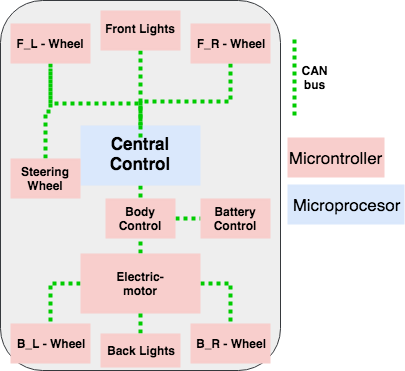

The diagram above was exported from draw.io. Its source (the exported page's mxGraphModel, read from the mxfile embedded in the PNG):
<mxGraphModel dx="790" dy="427" grid="1" gridSize="10" guides="1" tooltips="1" connect="1" arrows="1" fold="1" page="1" pageScale="1" pageWidth="826" pageHeight="1169" background="#ffffff" math="0" shadow="0">
  <root>
    <mxCell id="0" />
    <mxCell id="1" parent="0" />
    <mxCell id="16" value="" style="whiteSpace=wrap;html=1;fontSize=12;fillColor=#eeeeee;strokeColor=#36393d;rounded=1;glass=0;shadow=0;comic=0;" parent="1" vertex="1">
      <mxGeometry x="40" y="42" width="280" height="370" as="geometry" />
    </mxCell>
    <mxCell id="27" style="edgeStyle=orthogonalEdgeStyle;rounded=0;html=1;exitX=1;exitY=0.5;entryX=0.5;entryY=0;dashed=1;dashPattern=1 1;endArrow=none;endFill=0;jettySize=auto;orthogonalLoop=1;strokeColor=#00CC00;strokeWidth=4;fontSize=17;" parent="1" source="2" target="15" edge="1">
      <mxGeometry relative="1" as="geometry" />
    </mxCell>
    <mxCell id="28" style="edgeStyle=orthogonalEdgeStyle;rounded=0;html=1;exitX=0;exitY=0.5;entryX=0.5;entryY=0;dashed=1;dashPattern=1 1;endArrow=none;endFill=0;jettySize=auto;orthogonalLoop=1;strokeColor=#00CC00;strokeWidth=4;fontSize=17;" parent="1" source="2" target="14" edge="1">
      <mxGeometry relative="1" as="geometry" />
    </mxCell>
    <mxCell id="31" style="edgeStyle=orthogonalEdgeStyle;rounded=0;html=1;exitX=0.5;exitY=0;entryX=0.5;entryY=1;dashed=1;dashPattern=1 1;endArrow=none;endFill=0;jettySize=auto;orthogonalLoop=1;strokeColor=#00CC00;strokeWidth=4;fontSize=17;" parent="1" source="2" target="29" edge="1">
      <mxGeometry relative="1" as="geometry" />
    </mxCell>
    <mxCell id="2" value="" style="shape=ext;double=1;whiteSpace=wrap;html=1;fillColor=#f8cecc;strokeColor=none;" parent="1" vertex="1">
      <mxGeometry x="120" y="295" width="120" height="60" as="geometry" />
    </mxCell>
    <mxCell id="3" value="Electric-motor" style="text;html=1;strokeColor=none;fillColor=none;align=center;verticalAlign=middle;whiteSpace=wrap;fontStyle=1" parent="1" vertex="1">
      <mxGeometry x="140" y="315" width="80" height="20" as="geometry" />
    </mxCell>
    <mxCell id="23" style="edgeStyle=orthogonalEdgeStyle;rounded=0;html=1;exitX=0.5;exitY=0;dashed=1;dashPattern=1 1;endArrow=none;endFill=0;jettySize=auto;orthogonalLoop=1;strokeColor=#00CC00;strokeWidth=4;fontSize=17;" parent="1" source="4" edge="1">
      <mxGeometry relative="1" as="geometry">
        <mxPoint x="90" y="110" as="targetPoint" />
        <Array as="points">
          <mxPoint x="180" y="145" />
          <mxPoint x="90" y="145" />
        </Array>
      </mxGeometry>
    </mxCell>
    <mxCell id="30" style="edgeStyle=orthogonalEdgeStyle;rounded=0;html=1;exitX=0.5;exitY=1;entryX=0.5;entryY=0;dashed=1;dashPattern=1 1;endArrow=none;endFill=0;jettySize=auto;orthogonalLoop=1;strokeColor=#00CC00;strokeWidth=4;fontSize=17;" parent="1" source="4" target="29" edge="1">
      <mxGeometry relative="1" as="geometry" />
    </mxCell>
    <mxCell id="4" value="" style="whiteSpace=wrap;html=1;fillColor=#dae8fc;strokeColor=none;" parent="1" vertex="1">
      <mxGeometry x="120" y="167" width="120" height="60" as="geometry" />
    </mxCell>
    <mxCell id="5" value="Central Control" style="text;html=1;strokeColor=none;fillColor=none;align=center;verticalAlign=middle;whiteSpace=wrap;fontSize=17;fontStyle=1" parent="1" vertex="1">
      <mxGeometry x="140" y="185" width="80" height="20" as="geometry" />
    </mxCell>
    <mxCell id="21" style="edgeStyle=orthogonalEdgeStyle;rounded=0;html=1;exitX=0.5;exitY=1;entryX=0.5;entryY=0;dashed=1;dashPattern=1 1;endArrow=none;endFill=0;jettySize=auto;orthogonalLoop=1;strokeColor=#00CC00;strokeWidth=4;fontSize=17;" parent="1" source="7" target="4" edge="1">
      <mxGeometry relative="1" as="geometry" />
    </mxCell>
    <mxCell id="7" value="" style="shape=ext;double=1;whiteSpace=wrap;html=1;fillColor=#f8cecc;strokeColor=none;" parent="1" vertex="1">
      <mxGeometry x="140" y="52" width="80" height="40" as="geometry" />
    </mxCell>
    <mxCell id="8" value="Front Lights" style="text;html=1;strokeColor=none;fillColor=none;align=center;verticalAlign=middle;whiteSpace=wrap;fontStyle=1" parent="1" vertex="1">
      <mxGeometry x="140" y="60" width="80" height="20" as="geometry" />
    </mxCell>
    <mxCell id="26" style="edgeStyle=orthogonalEdgeStyle;rounded=0;html=1;exitX=0.5;exitY=0;entryX=0.5;entryY=1;dashed=1;dashPattern=1 1;endArrow=none;endFill=0;jettySize=auto;orthogonalLoop=1;strokeColor=#00CC00;strokeWidth=4;fontSize=17;" parent="1" source="9" target="2" edge="1">
      <mxGeometry relative="1" as="geometry" />
    </mxCell>
    <mxCell id="9" value="" style="shape=ext;double=1;whiteSpace=wrap;html=1;fillColor=#f8cecc;strokeColor=none;" parent="1" vertex="1">
      <mxGeometry x="140" y="375" width="80" height="34" as="geometry" />
    </mxCell>
    <mxCell id="22" style="edgeStyle=orthogonalEdgeStyle;rounded=0;html=1;exitX=0.5;exitY=1;entryX=0.5;entryY=0;dashed=1;dashPattern=1 1;endArrow=none;endFill=0;jettySize=auto;orthogonalLoop=1;strokeColor=#00CC00;strokeWidth=4;fontSize=17;" parent="1" source="11" target="20" edge="1">
      <mxGeometry relative="1" as="geometry" />
    </mxCell>
    <mxCell id="11" value="F_L - Wheel" style="shape=ext;double=1;whiteSpace=wrap;html=1;fillColor=#f8cecc;strokeColor=none;fontStyle=1" parent="1" vertex="1">
      <mxGeometry x="50" y="65" width="80" height="40" as="geometry" />
    </mxCell>
    <mxCell id="24" style="edgeStyle=orthogonalEdgeStyle;rounded=0;html=1;exitX=0.5;exitY=1;dashed=1;dashPattern=1 1;endArrow=none;endFill=0;jettySize=auto;orthogonalLoop=1;strokeColor=#00CC00;strokeWidth=4;fontSize=17;" parent="1" source="13" edge="1">
      <mxGeometry relative="1" as="geometry">
        <mxPoint x="180" y="180" as="targetPoint" />
      </mxGeometry>
    </mxCell>
    <mxCell id="13" value="F_R&lt;span&gt;&amp;nbsp;- Wheel&lt;/span&gt;" style="shape=ext;double=1;whiteSpace=wrap;html=1;fillColor=#f8cecc;strokeColor=none;fontStyle=1" parent="1" vertex="1">
      <mxGeometry x="230" y="65" width="80" height="40" as="geometry" />
    </mxCell>
    <mxCell id="14" value="B_L - Wheel" style="shape=ext;double=1;whiteSpace=wrap;html=1;fillColor=#f8cecc;strokeColor=none;fontStyle=1" parent="1" vertex="1">
      <mxGeometry x="50" y="365" width="80" height="40" as="geometry" />
    </mxCell>
    <mxCell id="15" value="B_R - Wheel" style="shape=ext;double=1;whiteSpace=wrap;html=1;fillColor=#f8cecc;strokeColor=none;fontStyle=1" parent="1" vertex="1">
      <mxGeometry x="230" y="365" width="80" height="40" as="geometry" />
    </mxCell>
    <mxCell id="10" value="Back Lights" style="text;html=1;strokeColor=none;fillColor=none;align=center;verticalAlign=middle;whiteSpace=wrap;fontStyle=1" parent="1" vertex="1">
      <mxGeometry x="140" y="382" width="80" height="20" as="geometry" />
    </mxCell>
    <mxCell id="20" value="Steering Wheel" style="shape=ext;double=1;whiteSpace=wrap;html=1;fillColor=#f8cecc;strokeColor=none;fontStyle=1" parent="1" vertex="1">
      <mxGeometry x="50" y="200" width="70" height="40" as="geometry" />
    </mxCell>
    <mxCell id="38" style="edgeStyle=orthogonalEdgeStyle;rounded=0;html=1;exitX=1;exitY=0.5;entryX=0;entryY=0.5;dashed=1;dashPattern=1 1;endArrow=none;endFill=0;jettySize=auto;orthogonalLoop=1;strokeColor=#00CC00;strokeWidth=4;fontSize=17;" edge="1" parent="1" source="29" target="37">
      <mxGeometry relative="1" as="geometry" />
    </mxCell>
    <mxCell id="29" value="Body Control" style="shape=ext;double=1;whiteSpace=wrap;html=1;fillColor=#f8cecc;strokeColor=none;fontStyle=1" parent="1" vertex="1">
      <mxGeometry x="145" y="240" width="70" height="40" as="geometry" />
    </mxCell>
    <mxCell id="34" value="" style="endArrow=none;html=1;dashed=1;dashPattern=1 1;strokeColor=#00CC00;strokeWidth=4;fontSize=17;endFill=0;" parent="1" edge="1">
      <mxGeometry width="50" height="50" relative="1" as="geometry">
        <mxPoint x="334" y="81" as="sourcePoint" />
        <mxPoint x="334" y="159" as="targetPoint" />
      </mxGeometry>
    </mxCell>
    <mxCell id="36" value="CAN&lt;div&gt;bus&lt;/div&gt;" style="text;html=1;strokeColor=none;fillColor=none;align=center;verticalAlign=middle;whiteSpace=wrap;fontStyle=1" parent="1" vertex="1">
      <mxGeometry x="334" y="99" width="40" height="40" as="geometry" />
    </mxCell>
    <mxCell id="37" value="Battery Control" style="shape=ext;double=1;whiteSpace=wrap;html=1;fillColor=#f8cecc;strokeColor=none;fontStyle=1" vertex="1" parent="1">
      <mxGeometry x="240" y="240" width="70" height="40" as="geometry" />
    </mxCell>
    <mxCell id="39" value="" style="shape=ext;double=1;whiteSpace=wrap;html=1;fillColor=#f8cecc;strokeColor=none;fontStyle=1" vertex="1" parent="1">
      <mxGeometry x="327" y="179" width="97" height="40" as="geometry" />
    </mxCell>
    <mxCell id="40" value="Microntroller" style="text;html=1;strokeColor=none;fillColor=none;align=center;verticalAlign=middle;whiteSpace=wrap;rounded=1;shadow=0;glass=0;comic=0;fontSize=17;" vertex="1" parent="1">
      <mxGeometry x="343" y="189" width="63" height="20" as="geometry" />
    </mxCell>
    <mxCell id="41" value="" style="shape=ext;double=1;whiteSpace=wrap;html=1;fillColor=#dae8fc;strokeColor=none;fontStyle=1" vertex="1" parent="1">
      <mxGeometry x="327" y="226" width="117" height="40" as="geometry" />
    </mxCell>
    <mxCell id="42" value="Microprocesor" style="text;html=1;strokeColor=none;fillColor=none;align=center;verticalAlign=middle;whiteSpace=wrap;rounded=1;shadow=0;glass=0;comic=0;fontSize=17;" vertex="1" parent="1">
      <mxGeometry x="354" y="236" width="63" height="20" as="geometry" />
    </mxCell>
  </root>
</mxGraphModel>